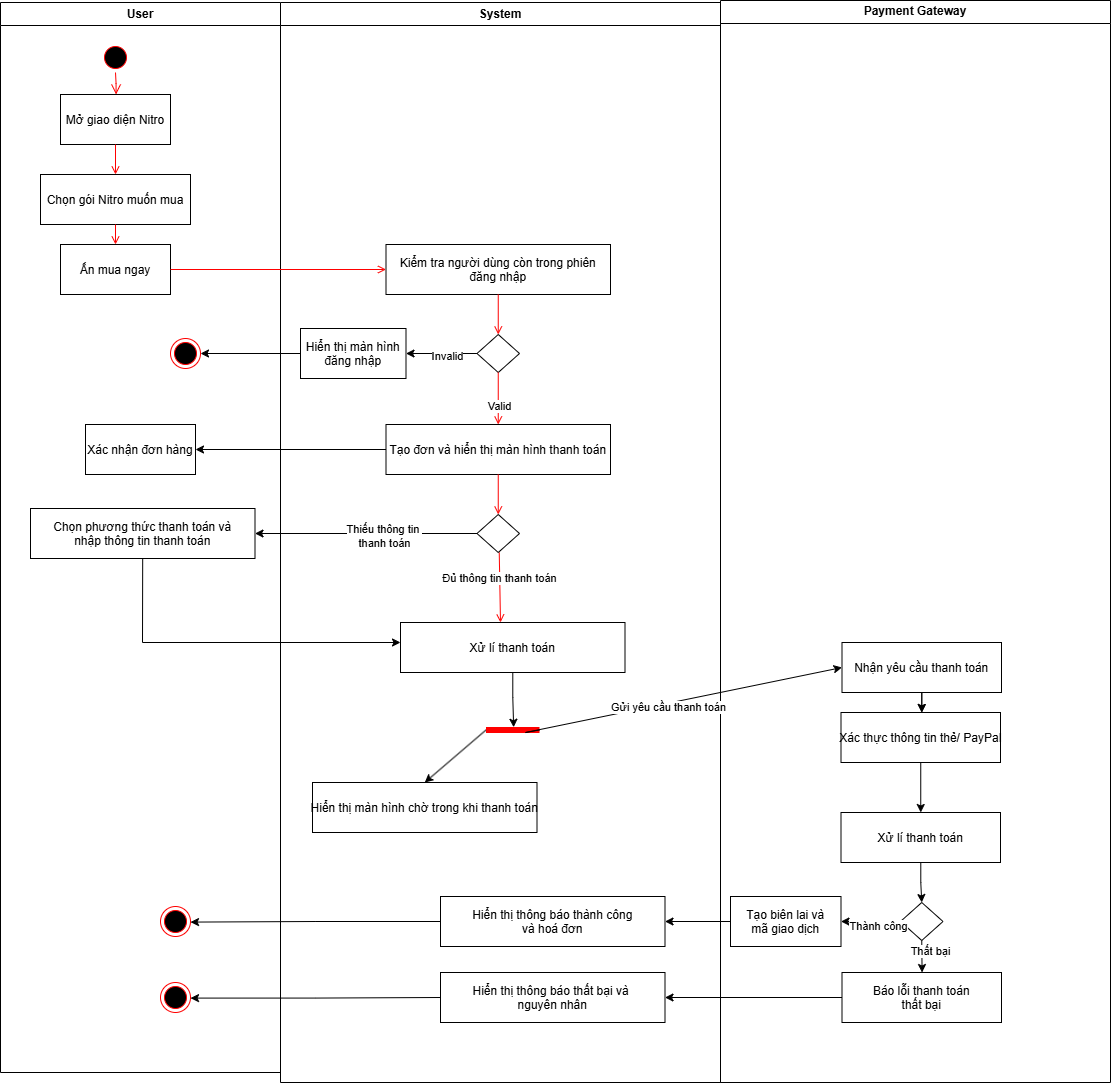

The diagram above was exported from draw.io. Its source (the exported page's mxGraphModel, read from the mxfile embedded in the PNG):
<mxGraphModel dx="1323" dy="730" grid="1" gridSize="10" guides="1" tooltips="1" connect="1" arrows="1" fold="1" page="1" pageScale="1" pageWidth="1169" pageHeight="826" background="none" math="0" shadow="0">
  <root>
    <mxCell id="0" />
    <mxCell id="1" parent="0" />
    <mxCell id="2" value="User" style="swimlane;whiteSpace=wrap" parent="1" vertex="1">
      <mxGeometry x="160" y="130" width="280" height="1070" as="geometry" />
    </mxCell>
    <mxCell id="5" value="" style="ellipse;shape=startState;fillColor=#000000;strokeColor=#ff0000;" parent="2" vertex="1">
      <mxGeometry x="100" y="40" width="30" height="30" as="geometry" />
    </mxCell>
    <mxCell id="6" value="" style="edgeStyle=elbowEdgeStyle;elbow=horizontal;verticalAlign=bottom;endArrow=open;endSize=8;strokeColor=#FF0000;endFill=1;rounded=0" parent="2" source="5" target="7" edge="1">
      <mxGeometry x="100" y="40" as="geometry">
        <mxPoint x="115" y="110" as="targetPoint" />
      </mxGeometry>
    </mxCell>
    <mxCell id="7" value="Mở giao diện Nitro" style="" parent="2" vertex="1">
      <mxGeometry x="60" y="92" width="110" height="50" as="geometry" />
    </mxCell>
    <mxCell id="8" value="Chọn gói Nitro muốn mua" style="" parent="2" vertex="1">
      <mxGeometry x="40" y="172" width="150" height="50" as="geometry" />
    </mxCell>
    <mxCell id="9" value="" style="endArrow=open;strokeColor=#FF0000;endFill=1;rounded=0" parent="2" source="7" target="8" edge="1">
      <mxGeometry relative="1" as="geometry" />
    </mxCell>
    <mxCell id="10" value="Ấn mua ngay" style="" parent="2" vertex="1">
      <mxGeometry x="60" y="242" width="110" height="50" as="geometry" />
    </mxCell>
    <mxCell id="11" value="" style="endArrow=open;strokeColor=#FF0000;endFill=1;rounded=0" parent="2" source="8" target="10" edge="1">
      <mxGeometry relative="1" as="geometry" />
    </mxCell>
    <mxCell id="wjFUaz7iEYe9lSZKpbhc-61" value="Xác nhận đơn hàng" style="" vertex="1" parent="2">
      <mxGeometry x="85" y="422" width="110" height="50" as="geometry" />
    </mxCell>
    <mxCell id="wjFUaz7iEYe9lSZKpbhc-63" value="" style="ellipse;shape=endState;fillColor=#000000;strokeColor=#ff0000" vertex="1" parent="2">
      <mxGeometry x="170" y="336" width="30" height="30" as="geometry" />
    </mxCell>
    <mxCell id="wjFUaz7iEYe9lSZKpbhc-126" style="rounded=0;orthogonalLoop=1;jettySize=auto;html=1;" edge="1" parent="2" source="wjFUaz7iEYe9lSZKpbhc-125">
      <mxGeometry relative="1" as="geometry">
        <mxPoint x="400" y="640" as="targetPoint" />
        <Array as="points">
          <mxPoint x="142" y="640" />
        </Array>
      </mxGeometry>
    </mxCell>
    <mxCell id="wjFUaz7iEYe9lSZKpbhc-125" value="Chọn phương thức thanh toán và&#10;nhập thông tin thanh toán" style="" vertex="1" parent="2">
      <mxGeometry x="30" y="506" width="224.5" height="50" as="geometry" />
    </mxCell>
    <mxCell id="3" value="System" style="swimlane;whiteSpace=wrap" parent="1" vertex="1">
      <mxGeometry x="440" y="130" width="440" height="1080" as="geometry" />
    </mxCell>
    <mxCell id="18" value="Kiểm tra người dùng còn trong phiên&#10;đăng nhập" style="" parent="3" vertex="1">
      <mxGeometry x="105.5" y="242" width="224.5" height="50" as="geometry" />
    </mxCell>
    <mxCell id="wjFUaz7iEYe9lSZKpbhc-49" value="Tạo đơn và hiển thị màn hình thanh toán" style="" vertex="1" parent="3">
      <mxGeometry x="105.5" y="422" width="224.5" height="50" as="geometry" />
    </mxCell>
    <mxCell id="wjFUaz7iEYe9lSZKpbhc-56" style="edgeStyle=orthogonalEdgeStyle;rounded=0;orthogonalLoop=1;jettySize=auto;html=1;exitX=0;exitY=0.5;exitDx=0;exitDy=0;entryX=1;entryY=0.5;entryDx=0;entryDy=0;" edge="1" parent="3" source="wjFUaz7iEYe9lSZKpbhc-50" target="wjFUaz7iEYe9lSZKpbhc-58">
      <mxGeometry relative="1" as="geometry">
        <mxPoint x="125.5" y="351" as="targetPoint" />
      </mxGeometry>
    </mxCell>
    <mxCell id="wjFUaz7iEYe9lSZKpbhc-57" value="Invalid" style="edgeLabel;html=1;align=center;verticalAlign=middle;resizable=0;points=[];" vertex="1" connectable="0" parent="wjFUaz7iEYe9lSZKpbhc-56">
      <mxGeometry x="-0.1574" y="2" relative="1" as="geometry">
        <mxPoint as="offset" />
      </mxGeometry>
    </mxCell>
    <mxCell id="wjFUaz7iEYe9lSZKpbhc-50" value="" style="rhombus;whiteSpace=wrap;html=1;" vertex="1" parent="3">
      <mxGeometry x="196.5" y="332" width="42.5" height="38" as="geometry" />
    </mxCell>
    <mxCell id="wjFUaz7iEYe9lSZKpbhc-51" value="" style="endArrow=open;strokeColor=#FF0000;endFill=1;rounded=0;entryX=0.5;entryY=0;entryDx=0;entryDy=0;exitX=0.5;exitY=1;exitDx=0;exitDy=0;" edge="1" parent="3" source="18" target="wjFUaz7iEYe9lSZKpbhc-50">
      <mxGeometry relative="1" as="geometry">
        <mxPoint x="-155" y="232" as="sourcePoint" />
        <mxPoint x="5.5" y="302" as="targetPoint" />
      </mxGeometry>
    </mxCell>
    <mxCell id="wjFUaz7iEYe9lSZKpbhc-53" value="" style="endArrow=open;strokeColor=#FF0000;endFill=1;rounded=0;entryX=0.5;entryY=0;entryDx=0;entryDy=0;exitX=0.5;exitY=1;exitDx=0;exitDy=0;" edge="1" parent="3" source="wjFUaz7iEYe9lSZKpbhc-50" target="wjFUaz7iEYe9lSZKpbhc-49">
      <mxGeometry relative="1" as="geometry">
        <mxPoint x="145.5" y="372" as="sourcePoint" />
        <mxPoint x="145.5" y="422" as="targetPoint" />
      </mxGeometry>
    </mxCell>
    <mxCell id="wjFUaz7iEYe9lSZKpbhc-54" value="Valid" style="edgeLabel;html=1;align=center;verticalAlign=middle;resizable=0;points=[];" vertex="1" connectable="0" parent="wjFUaz7iEYe9lSZKpbhc-53">
      <mxGeometry x="0.2601" relative="1" as="geometry">
        <mxPoint x="1" as="offset" />
      </mxGeometry>
    </mxCell>
    <mxCell id="wjFUaz7iEYe9lSZKpbhc-58" value="Hiển thị màn hình&#10;đăng nhập" style="" vertex="1" parent="3">
      <mxGeometry x="20" y="326" width="105.5" height="50" as="geometry" />
    </mxCell>
    <mxCell id="wjFUaz7iEYe9lSZKpbhc-69" value="" style="endArrow=open;strokeColor=#FF0000;endFill=1;rounded=0;exitX=0.5;exitY=1;exitDx=0;exitDy=0;" edge="1" parent="3">
      <mxGeometry relative="1" as="geometry">
        <mxPoint x="218.75" y="550" as="sourcePoint" />
        <mxPoint x="220" y="620" as="targetPoint" />
      </mxGeometry>
    </mxCell>
    <mxCell id="wjFUaz7iEYe9lSZKpbhc-81" value="Đủ thông tin thanh toán" style="edgeLabel;html=1;align=center;verticalAlign=middle;resizable=0;points=[];" vertex="1" connectable="0" parent="wjFUaz7iEYe9lSZKpbhc-69">
      <mxGeometry x="-0.2615" y="-1" relative="1" as="geometry">
        <mxPoint as="offset" />
      </mxGeometry>
    </mxCell>
    <mxCell id="wjFUaz7iEYe9lSZKpbhc-73" value="" style="endArrow=open;strokeColor=#FF0000;endFill=1;rounded=0;entryX=0.5;entryY=0;entryDx=0;entryDy=0;exitX=0.5;exitY=1;exitDx=0;exitDy=0;" edge="1" target="wjFUaz7iEYe9lSZKpbhc-74" parent="3" source="wjFUaz7iEYe9lSZKpbhc-49">
      <mxGeometry relative="1" as="geometry">
        <mxPoint x="218" y="472" as="sourcePoint" />
        <mxPoint x="5.5" y="482" as="targetPoint" />
      </mxGeometry>
    </mxCell>
    <mxCell id="wjFUaz7iEYe9lSZKpbhc-74" value="" style="rhombus;whiteSpace=wrap;html=1;" vertex="1" parent="3">
      <mxGeometry x="196.5" y="512" width="42.5" height="38" as="geometry" />
    </mxCell>
    <mxCell id="wjFUaz7iEYe9lSZKpbhc-87" style="rounded=0;orthogonalLoop=1;jettySize=auto;html=1;exitX=0;exitY=0.5;exitDx=0;exitDy=0;exitPerimeter=0;entryX=0.5;entryY=0;entryDx=0;entryDy=0;" edge="1" parent="3" source="wjFUaz7iEYe9lSZKpbhc-84" target="wjFUaz7iEYe9lSZKpbhc-88">
      <mxGeometry relative="1" as="geometry">
        <mxPoint x="191" y="750" as="targetPoint" />
      </mxGeometry>
    </mxCell>
    <mxCell id="wjFUaz7iEYe9lSZKpbhc-84" value="" style="shape=line;strokeWidth=6;strokeColor=#ff0000;rotation=0;" vertex="1" parent="3">
      <mxGeometry x="205.5" y="720" width="53.5" height="15" as="geometry" />
    </mxCell>
    <mxCell id="wjFUaz7iEYe9lSZKpbhc-88" value="Hiển thị màn hình chờ trong khi thanh toán" style="" vertex="1" parent="3">
      <mxGeometry x="32" y="780" width="224.5" height="50" as="geometry" />
    </mxCell>
    <mxCell id="wjFUaz7iEYe9lSZKpbhc-127" value="Xử lí thanh toán" style="" vertex="1" parent="3">
      <mxGeometry x="120" y="620" width="224.5" height="50" as="geometry" />
    </mxCell>
    <mxCell id="wjFUaz7iEYe9lSZKpbhc-128" style="edgeStyle=orthogonalEdgeStyle;rounded=0;orthogonalLoop=1;jettySize=auto;html=1;entryX=0.517;entryY=0.317;entryDx=0;entryDy=0;entryPerimeter=0;" edge="1" parent="3" source="wjFUaz7iEYe9lSZKpbhc-127" target="wjFUaz7iEYe9lSZKpbhc-84">
      <mxGeometry relative="1" as="geometry" />
    </mxCell>
    <mxCell id="4" value="Payment Gateway" style="swimlane;whiteSpace=wrap;startSize=23;" parent="1" vertex="1">
      <mxGeometry x="880" y="128" width="390" height="1082" as="geometry" />
    </mxCell>
    <mxCell id="wjFUaz7iEYe9lSZKpbhc-91" value="Nhận yêu cầu thanh toán" style="" vertex="1" parent="4">
      <mxGeometry x="121.5" y="642" width="159.5" height="50" as="geometry" />
    </mxCell>
    <mxCell id="20" value="" style="endArrow=open;strokeColor=#FF0000;endFill=1;rounded=0" parent="1" source="10" target="18" edge="1">
      <mxGeometry relative="1" as="geometry" />
    </mxCell>
    <mxCell id="wjFUaz7iEYe9lSZKpbhc-62" style="edgeStyle=orthogonalEdgeStyle;rounded=0;orthogonalLoop=1;jettySize=auto;html=1;entryX=1;entryY=0.5;entryDx=0;entryDy=0;" edge="1" parent="1" source="wjFUaz7iEYe9lSZKpbhc-58" target="wjFUaz7iEYe9lSZKpbhc-63">
      <mxGeometry relative="1" as="geometry">
        <mxPoint x="369.9999999999998" y="481" as="targetPoint" />
      </mxGeometry>
    </mxCell>
    <mxCell id="wjFUaz7iEYe9lSZKpbhc-60" style="edgeStyle=orthogonalEdgeStyle;rounded=0;orthogonalLoop=1;jettySize=auto;html=1;entryX=1;entryY=0.5;entryDx=0;entryDy=0;" edge="1" parent="1" source="wjFUaz7iEYe9lSZKpbhc-49" target="wjFUaz7iEYe9lSZKpbhc-61">
      <mxGeometry relative="1" as="geometry">
        <mxPoint x="359.9999999999998" y="577" as="targetPoint" />
      </mxGeometry>
    </mxCell>
    <mxCell id="wjFUaz7iEYe9lSZKpbhc-115" value="" style="edgeStyle=orthogonalEdgeStyle;rounded=0;orthogonalLoop=1;jettySize=auto;html=1;" edge="1" parent="1" source="wjFUaz7iEYe9lSZKpbhc-91" target="wjFUaz7iEYe9lSZKpbhc-92">
      <mxGeometry relative="1" as="geometry" />
    </mxCell>
    <mxCell id="wjFUaz7iEYe9lSZKpbhc-116" style="edgeStyle=orthogonalEdgeStyle;rounded=0;orthogonalLoop=1;jettySize=auto;html=1;entryX=0.5;entryY=0;entryDx=0;entryDy=0;" edge="1" parent="1" source="wjFUaz7iEYe9lSZKpbhc-91" target="wjFUaz7iEYe9lSZKpbhc-92">
      <mxGeometry relative="1" as="geometry" />
    </mxCell>
    <mxCell id="wjFUaz7iEYe9lSZKpbhc-117" style="edgeStyle=orthogonalEdgeStyle;rounded=0;orthogonalLoop=1;jettySize=auto;html=1;" edge="1" parent="1" source="wjFUaz7iEYe9lSZKpbhc-92" target="wjFUaz7iEYe9lSZKpbhc-93">
      <mxGeometry relative="1" as="geometry" />
    </mxCell>
    <mxCell id="wjFUaz7iEYe9lSZKpbhc-92" value="Xác thực thông tin thẻ/ PayPal" style="" vertex="1" parent="1">
      <mxGeometry x="1000.5" y="840" width="159.5" height="50" as="geometry" />
    </mxCell>
    <mxCell id="wjFUaz7iEYe9lSZKpbhc-118" style="edgeStyle=orthogonalEdgeStyle;rounded=0;orthogonalLoop=1;jettySize=auto;html=1;entryX=0.5;entryY=0;entryDx=0;entryDy=0;" edge="1" parent="1" source="wjFUaz7iEYe9lSZKpbhc-93" target="wjFUaz7iEYe9lSZKpbhc-94">
      <mxGeometry relative="1" as="geometry" />
    </mxCell>
    <mxCell id="wjFUaz7iEYe9lSZKpbhc-93" value="Xử lí thanh toán" style="" vertex="1" parent="1">
      <mxGeometry x="1000.5" y="940" width="159.5" height="50" as="geometry" />
    </mxCell>
    <mxCell id="wjFUaz7iEYe9lSZKpbhc-106" style="edgeStyle=orthogonalEdgeStyle;rounded=0;orthogonalLoop=1;jettySize=auto;html=1;exitX=0.5;exitY=1;exitDx=0;exitDy=0;" edge="1" parent="1" source="wjFUaz7iEYe9lSZKpbhc-94">
      <mxGeometry relative="1" as="geometry">
        <mxPoint x="1081.5882352941176" y="1100" as="targetPoint" />
      </mxGeometry>
    </mxCell>
    <mxCell id="wjFUaz7iEYe9lSZKpbhc-108" value="Thất bại" style="edgeLabel;html=1;align=center;verticalAlign=middle;resizable=0;points=[];" vertex="1" connectable="0" parent="wjFUaz7iEYe9lSZKpbhc-106">
      <mxGeometry x="-0.3808" y="8" relative="1" as="geometry">
        <mxPoint as="offset" />
      </mxGeometry>
    </mxCell>
    <mxCell id="wjFUaz7iEYe9lSZKpbhc-94" value="" style="rhombus;whiteSpace=wrap;html=1;" vertex="1" parent="1">
      <mxGeometry x="1060" y="1030" width="42.5" height="38" as="geometry" />
    </mxCell>
    <mxCell id="wjFUaz7iEYe9lSZKpbhc-99" style="edgeStyle=orthogonalEdgeStyle;rounded=0;orthogonalLoop=1;jettySize=auto;html=1;exitX=0;exitY=0.5;exitDx=0;exitDy=0;entryX=1;entryY=0.5;entryDx=0;entryDy=0;" edge="1" parent="1" source="wjFUaz7iEYe9lSZKpbhc-94" target="wjFUaz7iEYe9lSZKpbhc-122">
      <mxGeometry relative="1" as="geometry">
        <mxPoint x="1000" y="1049" as="targetPoint" />
      </mxGeometry>
    </mxCell>
    <mxCell id="wjFUaz7iEYe9lSZKpbhc-100" value="Thành công" style="edgeLabel;html=1;align=center;verticalAlign=middle;resizable=0;points=[];" vertex="1" connectable="0" parent="wjFUaz7iEYe9lSZKpbhc-99">
      <mxGeometry x="-0.2478" y="4" relative="1" as="geometry">
        <mxPoint as="offset" />
      </mxGeometry>
    </mxCell>
    <mxCell id="wjFUaz7iEYe9lSZKpbhc-111" style="edgeStyle=orthogonalEdgeStyle;rounded=0;orthogonalLoop=1;jettySize=auto;html=1;exitX=0;exitY=0.5;exitDx=0;exitDy=0;" edge="1" parent="1" source="wjFUaz7iEYe9lSZKpbhc-102">
      <mxGeometry relative="1" as="geometry">
        <mxPoint x="349.9999999999998" y="1049.5882352941178" as="targetPoint" />
      </mxGeometry>
    </mxCell>
    <mxCell id="wjFUaz7iEYe9lSZKpbhc-102" value="Hiển thị thông báo thành công&#10;và hoá đơn" style="" vertex="1" parent="1">
      <mxGeometry x="600" y="1024" width="224.5" height="50" as="geometry" />
    </mxCell>
    <mxCell id="wjFUaz7iEYe9lSZKpbhc-109" style="edgeStyle=orthogonalEdgeStyle;rounded=0;orthogonalLoop=1;jettySize=auto;html=1;exitX=0;exitY=0.5;exitDx=0;exitDy=0;entryX=1;entryY=0.5;entryDx=0;entryDy=0;" edge="1" parent="1" source="wjFUaz7iEYe9lSZKpbhc-107" target="wjFUaz7iEYe9lSZKpbhc-110">
      <mxGeometry relative="1" as="geometry">
        <mxPoint x="830" y="1124.8823529411766" as="targetPoint" />
      </mxGeometry>
    </mxCell>
    <mxCell id="wjFUaz7iEYe9lSZKpbhc-107" value="Báo lỗi thanh toán&#10;thất bại" style="" vertex="1" parent="1">
      <mxGeometry x="1001.5" y="1100" width="159.5" height="50" as="geometry" />
    </mxCell>
    <mxCell id="wjFUaz7iEYe9lSZKpbhc-110" value="Hiển thị thông báo thất bại và &#10;nguyên nhân" style="" vertex="1" parent="1">
      <mxGeometry x="600" y="1100" width="224.5" height="50" as="geometry" />
    </mxCell>
    <mxCell id="wjFUaz7iEYe9lSZKpbhc-112" value="" style="ellipse;shape=endState;fillColor=#000000;strokeColor=#ff0000" vertex="1" parent="1">
      <mxGeometry x="320" y="1034" width="30" height="30" as="geometry" />
    </mxCell>
    <mxCell id="wjFUaz7iEYe9lSZKpbhc-113" style="edgeStyle=orthogonalEdgeStyle;rounded=0;orthogonalLoop=1;jettySize=auto;html=1;exitX=0;exitY=0.5;exitDx=0;exitDy=0;" edge="1" parent="1">
      <mxGeometry relative="1" as="geometry">
        <mxPoint x="349.9999999999998" y="1125.5882352941178" as="targetPoint" />
        <mxPoint x="600" y="1125" as="sourcePoint" />
      </mxGeometry>
    </mxCell>
    <mxCell id="wjFUaz7iEYe9lSZKpbhc-114" value="" style="ellipse;shape=endState;fillColor=#000000;strokeColor=#ff0000" vertex="1" parent="1">
      <mxGeometry x="320" y="1110" width="30" height="30" as="geometry" />
    </mxCell>
    <mxCell id="wjFUaz7iEYe9lSZKpbhc-124" style="edgeStyle=orthogonalEdgeStyle;rounded=0;orthogonalLoop=1;jettySize=auto;html=1;exitX=0;exitY=0.5;exitDx=0;exitDy=0;entryX=1;entryY=0.5;entryDx=0;entryDy=0;" edge="1" parent="1" source="wjFUaz7iEYe9lSZKpbhc-122" target="wjFUaz7iEYe9lSZKpbhc-102">
      <mxGeometry relative="1" as="geometry" />
    </mxCell>
    <mxCell id="wjFUaz7iEYe9lSZKpbhc-122" value="Tạo biên lai và&#10;mã giao dịch" style="" vertex="1" parent="1">
      <mxGeometry x="890" y="1024" width="110.5" height="50" as="geometry" />
    </mxCell>
    <mxCell id="wjFUaz7iEYe9lSZKpbhc-89" style="rounded=0;orthogonalLoop=1;jettySize=auto;html=1;exitX=1;exitY=0.5;exitDx=0;exitDy=0;exitPerimeter=0;entryX=0;entryY=0.5;entryDx=0;entryDy=0;" edge="1" parent="1" source="wjFUaz7iEYe9lSZKpbhc-84" target="wjFUaz7iEYe9lSZKpbhc-91">
      <mxGeometry relative="1" as="geometry">
        <mxPoint x="1000" y="860" as="targetPoint" />
        <mxPoint x="641" y="828" as="sourcePoint" />
        <Array as="points">
          <mxPoint x="685" y="860" />
        </Array>
      </mxGeometry>
    </mxCell>
    <mxCell id="wjFUaz7iEYe9lSZKpbhc-90" value="Gửi yêu cầu thanh toán" style="edgeLabel;html=1;align=center;verticalAlign=middle;resizable=0;points=[];" vertex="1" connectable="0" parent="wjFUaz7iEYe9lSZKpbhc-89">
      <mxGeometry x="-0.0606" y="-3" relative="1" as="geometry">
        <mxPoint as="offset" />
      </mxGeometry>
    </mxCell>
    <mxCell id="wjFUaz7iEYe9lSZKpbhc-71" style="edgeStyle=orthogonalEdgeStyle;rounded=0;orthogonalLoop=1;jettySize=auto;html=1;exitX=0;exitY=0.5;exitDx=0;exitDy=0;entryX=1;entryY=0.5;entryDx=0;entryDy=0;" edge="1" source="wjFUaz7iEYe9lSZKpbhc-74" parent="1" target="wjFUaz7iEYe9lSZKpbhc-125">
      <mxGeometry relative="1" as="geometry">
        <mxPoint x="490" y="660" as="targetPoint" />
      </mxGeometry>
    </mxCell>
    <mxCell id="wjFUaz7iEYe9lSZKpbhc-72" value="Thiếu thông tin&amp;nbsp;&lt;div&gt;thanh toán&lt;/div&gt;" style="edgeLabel;html=1;align=center;verticalAlign=middle;resizable=0;points=[];" vertex="1" connectable="0" parent="wjFUaz7iEYe9lSZKpbhc-71">
      <mxGeometry x="-0.1574" y="2" relative="1" as="geometry">
        <mxPoint as="offset" />
      </mxGeometry>
    </mxCell>
  </root>
</mxGraphModel>